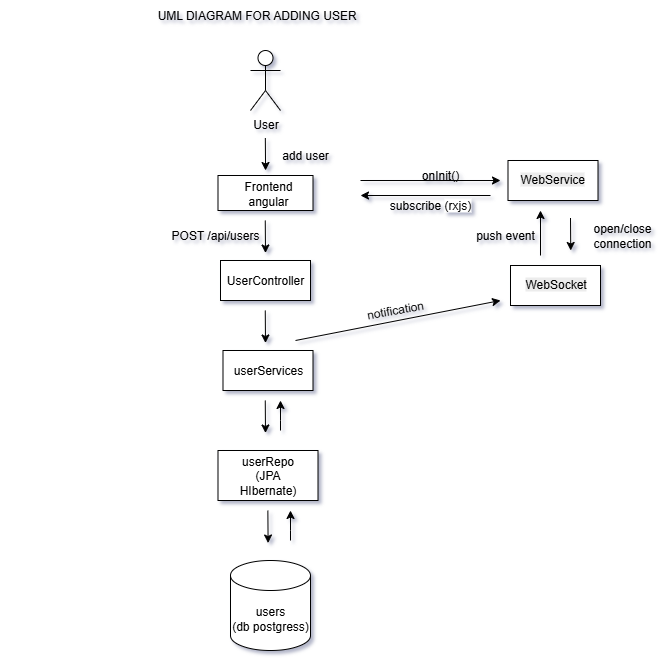

The diagram above was exported from draw.io. Its source (the exported page's mxGraphModel, read from the mxfile embedded in the PNG):
<mxGraphModel dx="1506" dy="1539" grid="1" gridSize="10" guides="1" tooltips="1" connect="1" arrows="1" fold="1" page="1" pageScale="1" pageWidth="827" pageHeight="1169" background="#ffffff" math="0" shadow="1">
  <root>
    <mxCell id="0" />
    <mxCell id="1" parent="0" />
    <mxCell id="F4L4FwPe5jBD0F6cUjcb-13" value="User" style="shape=umlActor;verticalLabelPosition=bottom;verticalAlign=top;html=1;outlineConnect=0;" vertex="1" parent="1">
      <mxGeometry x="50" y="-210" width="30" height="60" as="geometry" />
    </mxCell>
    <mxCell id="F4L4FwPe5jBD0F6cUjcb-15" value="UML DIAGRAM FOR ADDING USER&amp;nbsp;&amp;nbsp;" style="text;html=1;align=center;verticalAlign=middle;whiteSpace=wrap;rounded=0;" vertex="1" parent="1">
      <mxGeometry x="-200" y="-260" width="520" height="30" as="geometry" />
    </mxCell>
    <mxCell id="F4L4FwPe5jBD0F6cUjcb-22" value="" style="rounded=0;whiteSpace=wrap;html=1;" vertex="1" parent="1">
      <mxGeometry x="17.5" y="-85" width="95" height="35" as="geometry" />
    </mxCell>
    <mxCell id="F4L4FwPe5jBD0F6cUjcb-23" value="Frontend angular" style="text;html=1;align=center;verticalAlign=middle;whiteSpace=wrap;rounded=0;" vertex="1" parent="1">
      <mxGeometry x="37.5" y="-82.5" width="60" height="30" as="geometry" />
    </mxCell>
    <mxCell id="F4L4FwPe5jBD0F6cUjcb-27" value="add user" style="text;html=1;align=center;verticalAlign=middle;whiteSpace=wrap;rounded=0;" vertex="1" parent="1">
      <mxGeometry x="70" y="-120" width="70" height="30" as="geometry" />
    </mxCell>
    <mxCell id="F4L4FwPe5jBD0F6cUjcb-32" value="" style="rounded=0;whiteSpace=wrap;html=1;" vertex="1" parent="1">
      <mxGeometry x="20" width="90" height="40" as="geometry" />
    </mxCell>
    <mxCell id="F4L4FwPe5jBD0F6cUjcb-33" value="UserController" style="text;html=1;align=center;verticalAlign=middle;whiteSpace=wrap;rounded=0;" vertex="1" parent="1">
      <mxGeometry x="35" y="5" width="60" height="30" as="geometry" />
    </mxCell>
    <mxCell id="F4L4FwPe5jBD0F6cUjcb-34" value="POST /api/users" style="text;html=1;align=center;verticalAlign=middle;whiteSpace=wrap;rounded=0;" vertex="1" parent="1">
      <mxGeometry x="-30" y="-40" width="90" height="30" as="geometry" />
    </mxCell>
    <mxCell id="F4L4FwPe5jBD0F6cUjcb-36" value="" style="rounded=0;whiteSpace=wrap;html=1;" vertex="1" parent="1">
      <mxGeometry x="22.5" y="90" width="90" height="40" as="geometry" />
    </mxCell>
    <mxCell id="F4L4FwPe5jBD0F6cUjcb-37" value="userServices" style="text;html=1;align=center;verticalAlign=middle;whiteSpace=wrap;rounded=0;" vertex="1" parent="1">
      <mxGeometry x="37.5" y="95" width="60" height="30" as="geometry" />
    </mxCell>
    <mxCell id="F4L4FwPe5jBD0F6cUjcb-40" value="" style="rounded=0;whiteSpace=wrap;html=1;" vertex="1" parent="1">
      <mxGeometry x="17.5" y="190" width="100" height="50" as="geometry" />
    </mxCell>
    <mxCell id="F4L4FwPe5jBD0F6cUjcb-41" value="userRepo&lt;div&gt;(JPA HIbernate)&lt;/div&gt;" style="text;html=1;align=center;verticalAlign=middle;whiteSpace=wrap;rounded=0;" vertex="1" parent="1">
      <mxGeometry x="40" y="200" width="55" height="30" as="geometry" />
    </mxCell>
    <mxCell id="F4L4FwPe5jBD0F6cUjcb-43" value="users&lt;div&gt;(db postgress)&lt;/div&gt;" style="shape=cylinder3;whiteSpace=wrap;html=1;boundedLbl=1;backgroundOutline=1;size=15;" vertex="1" parent="1">
      <mxGeometry x="30" y="300" width="80" height="90" as="geometry" />
    </mxCell>
    <mxCell id="F4L4FwPe5jBD0F6cUjcb-50" value="" style="endArrow=classic;html=1;rounded=0;" edge="1" parent="1">
      <mxGeometry width="50" height="50" relative="1" as="geometry">
        <mxPoint x="64.76" y="-40" as="sourcePoint" />
        <mxPoint x="65" y="-7.5" as="targetPoint" />
      </mxGeometry>
    </mxCell>
    <mxCell id="F4L4FwPe5jBD0F6cUjcb-53" value="" style="endArrow=classic;html=1;rounded=0;" edge="1" parent="1">
      <mxGeometry width="50" height="50" relative="1" as="geometry">
        <mxPoint x="64.83" y="-122.5" as="sourcePoint" />
        <mxPoint x="65.07" y="-90" as="targetPoint" />
      </mxGeometry>
    </mxCell>
    <mxCell id="F4L4FwPe5jBD0F6cUjcb-54" value="" style="endArrow=classic;html=1;rounded=0;" edge="1" parent="1">
      <mxGeometry width="50" height="50" relative="1" as="geometry">
        <mxPoint x="64.76" y="50" as="sourcePoint" />
        <mxPoint x="65.00000000000001" y="82.5" as="targetPoint" />
      </mxGeometry>
    </mxCell>
    <mxCell id="F4L4FwPe5jBD0F6cUjcb-55" value="" style="endArrow=classic;html=1;rounded=0;" edge="1" parent="1">
      <mxGeometry width="50" height="50" relative="1" as="geometry">
        <mxPoint x="64.76" y="140" as="sourcePoint" />
        <mxPoint x="65.00000000000001" y="172.5" as="targetPoint" />
      </mxGeometry>
    </mxCell>
    <mxCell id="F4L4FwPe5jBD0F6cUjcb-56" value="" style="endArrow=classic;html=1;rounded=0;" edge="1" parent="1">
      <mxGeometry width="50" height="50" relative="1" as="geometry">
        <mxPoint x="67.36" y="250" as="sourcePoint" />
        <mxPoint x="67.60000000000001" y="282.5" as="targetPoint" />
      </mxGeometry>
    </mxCell>
    <mxCell id="F4L4FwPe5jBD0F6cUjcb-60" value="" style="endArrow=classic;html=1;rounded=0;" edge="1" parent="1">
      <mxGeometry width="50" height="50" relative="1" as="geometry">
        <mxPoint x="90" y="280" as="sourcePoint" />
        <mxPoint x="90" y="250" as="targetPoint" />
        <Array as="points">
          <mxPoint x="90" y="270" />
        </Array>
      </mxGeometry>
    </mxCell>
    <mxCell id="F4L4FwPe5jBD0F6cUjcb-61" value="" style="endArrow=classic;html=1;rounded=0;" edge="1" parent="1">
      <mxGeometry width="50" height="50" relative="1" as="geometry">
        <mxPoint x="80" y="170" as="sourcePoint" />
        <mxPoint x="80" y="140" as="targetPoint" />
        <Array as="points">
          <mxPoint x="80" y="160" />
        </Array>
      </mxGeometry>
    </mxCell>
    <mxCell id="F4L4FwPe5jBD0F6cUjcb-63" value="" style="rounded=0;whiteSpace=wrap;html=1;" vertex="1" parent="1">
      <mxGeometry x="310" y="5" width="90" height="40" as="geometry" />
    </mxCell>
    <mxCell id="F4L4FwPe5jBD0F6cUjcb-64" value="&lt;span style=&quot;color: rgb(0, 0, 0); font-family: Helvetica; font-size: 12px; font-style: normal; font-variant-ligatures: normal; font-variant-caps: normal; font-weight: 400; letter-spacing: normal; orphans: 2; text-align: center; text-indent: 0px; text-transform: none; widows: 2; word-spacing: 0px; -webkit-text-stroke-width: 0px; white-space: normal; background-color: rgb(236, 236, 236); text-decoration-thickness: initial; text-decoration-style: initial; text-decoration-color: initial; float: none; display: inline !important;&quot;&gt;WebSocket&lt;/span&gt;&lt;div&gt;&lt;br&gt;&lt;/div&gt;" style="text;whiteSpace=wrap;html=1;" vertex="1" parent="1">
      <mxGeometry x="322.5" y="10" width="65" height="30" as="geometry" />
    </mxCell>
    <mxCell id="F4L4FwPe5jBD0F6cUjcb-65" value="" style="endArrow=classic;html=1;rounded=0;" edge="1" parent="1">
      <mxGeometry width="50" height="50" relative="1" as="geometry">
        <mxPoint x="95" y="80" as="sourcePoint" />
        <mxPoint x="300" y="40" as="targetPoint" />
        <Array as="points" />
      </mxGeometry>
    </mxCell>
    <mxCell id="F4L4FwPe5jBD0F6cUjcb-66" value="notification" style="text;html=1;align=center;verticalAlign=middle;whiteSpace=wrap;rounded=0;rotation=-10;" vertex="1" parent="1">
      <mxGeometry x="160" y="35" width="70" height="30" as="geometry" />
    </mxCell>
    <mxCell id="F4L4FwPe5jBD0F6cUjcb-67" value="" style="endArrow=classic;html=1;rounded=0;" edge="1" parent="1">
      <mxGeometry width="50" height="50" relative="1" as="geometry">
        <mxPoint x="290" y="-65" as="sourcePoint" />
        <mxPoint x="160" y="-65" as="targetPoint" />
        <Array as="points" />
      </mxGeometry>
    </mxCell>
    <mxCell id="F4L4FwPe5jBD0F6cUjcb-68" value="push event" style="text;html=1;align=center;verticalAlign=middle;whiteSpace=wrap;rounded=0;rotation=0;" vertex="1" parent="1">
      <mxGeometry x="270.0008891324553" y="-39.99961894323343" width="70" height="30" as="geometry" />
    </mxCell>
    <mxCell id="F4L4FwPe5jBD0F6cUjcb-77" value="" style="rounded=0;whiteSpace=wrap;html=1;" vertex="1" parent="1">
      <mxGeometry x="307.5" y="-100" width="90" height="40" as="geometry" />
    </mxCell>
    <mxCell id="F4L4FwPe5jBD0F6cUjcb-78" value="&lt;span style=&quot;color: rgb(0, 0, 0); font-family: Helvetica; font-size: 12px; font-style: normal; font-variant-ligatures: normal; font-variant-caps: normal; font-weight: 400; letter-spacing: normal; orphans: 2; text-align: center; text-indent: 0px; text-transform: none; widows: 2; word-spacing: 0px; -webkit-text-stroke-width: 0px; white-space: normal; background-color: rgb(236, 236, 236); text-decoration-thickness: initial; text-decoration-style: initial; text-decoration-color: initial; float: none; display: inline !important;&quot;&gt;WebService&lt;/span&gt;&lt;div&gt;&lt;br&gt;&lt;/div&gt;" style="text;whiteSpace=wrap;html=1;" vertex="1" parent="1">
      <mxGeometry x="317.5" y="-95" width="65" height="30" as="geometry" />
    </mxCell>
    <mxCell id="F4L4FwPe5jBD0F6cUjcb-86" value="onInit()" style="text;html=1;align=center;verticalAlign=middle;whiteSpace=wrap;rounded=0;rotation=0;" vertex="1" parent="1">
      <mxGeometry x="200" y="-100" width="80" height="30" as="geometry" />
    </mxCell>
    <mxCell id="F4L4FwPe5jBD0F6cUjcb-87" value="" style="endArrow=classic;html=1;rounded=0;" edge="1" parent="1">
      <mxGeometry width="50" height="50" relative="1" as="geometry">
        <mxPoint x="160" y="-80" as="sourcePoint" />
        <mxPoint x="300" y="-80" as="targetPoint" />
      </mxGeometry>
    </mxCell>
    <mxCell id="F4L4FwPe5jBD0F6cUjcb-89" value="" style="endArrow=classic;html=1;rounded=0;" edge="1" parent="1">
      <mxGeometry width="50" height="50" relative="1" as="geometry">
        <mxPoint x="370" y="-42.5" as="sourcePoint" />
        <mxPoint x="370.24" y="-10" as="targetPoint" />
      </mxGeometry>
    </mxCell>
    <mxCell id="F4L4FwPe5jBD0F6cUjcb-91" value="open/close connection" style="text;html=1;align=center;verticalAlign=middle;whiteSpace=wrap;rounded=0;rotation=0;" vertex="1" parent="1">
      <mxGeometry x="382.5" y="-40" width="77.5" height="30" as="geometry" />
    </mxCell>
    <mxCell id="F4L4FwPe5jBD0F6cUjcb-92" value="" style="endArrow=classic;html=1;rounded=0;" edge="1" parent="1">
      <mxGeometry width="50" height="50" relative="1" as="geometry">
        <mxPoint x="340" y="-5" as="sourcePoint" />
        <mxPoint x="340" y="-50" as="targetPoint" />
        <Array as="points" />
      </mxGeometry>
    </mxCell>
    <mxCell id="F4L4FwPe5jBD0F6cUjcb-94" value="subscribe &lt;span style=&quot;background-color: rgb(255, 255, 255);&quot;&gt;(rxjs)&lt;/span&gt;" style="text;html=1;align=center;verticalAlign=middle;whiteSpace=wrap;rounded=0;rotation=0;" vertex="1" parent="1">
      <mxGeometry x="170" y="-70" width="120" height="30" as="geometry" />
    </mxCell>
  </root>
</mxGraphModel>